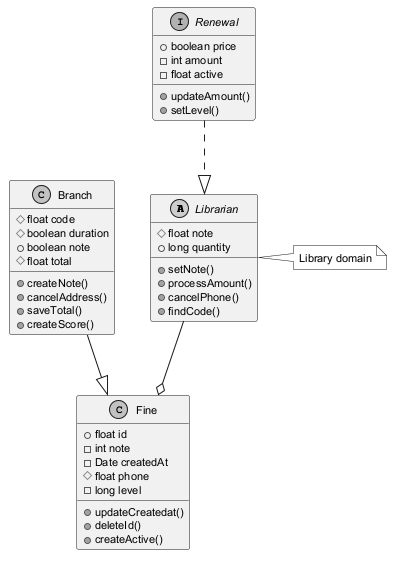

The diagram above was rendered by PlantUML. Its source (embedded in the PNG):
@startuml
skinparam monochrome true
skinparam defaultFontSize 11
abstract class Librarian {
  #float note
  +long quantity
  +setNote()
  +processAmount()
  +cancelPhone()
  +findCode()
}
class Fine {
  +float id
  -int note
  -Date createdAt
  #float phone
  -long level
  +updateCreatedat()
  +deleteId()
  +createActive()
}
class Branch {
  #float code
  #boolean duration
  +boolean note
  #float total
  +createNote()
  +cancelAddress()
  +saveTotal()
  +createScore()
}
interface Renewal {
  +boolean price
  -int amount
  -float active
  +updateAmount()
  +setLevel()
}
Branch --|> Fine
Librarian --o Fine
Renewal ..|> Librarian
note right of Librarian : Library domain
@enduml